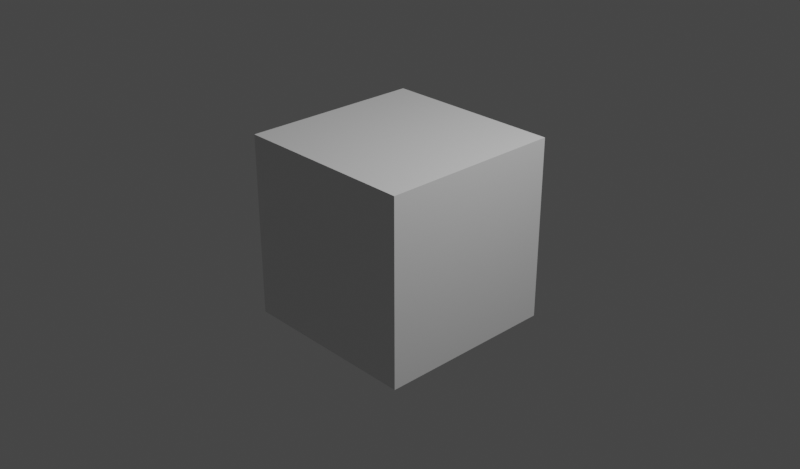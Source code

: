 # Source: logic_keyboard.blend  (saved by Blender 2.93.20; exported with 4.5.12 LTS)
import bpy
from mathutils import Matrix  # noqa: F401  (used for matrix-valued properties, if any)

bpy.ops.wm.read_factory_settings(use_empty=True)
scene = bpy.context.scene
scene.name = 'Scene'

# ---- collections
col_collection = bpy.data.collections.new('Collection'); scene.collection.children.link(col_collection)

# ---- materials (node trees are filled in below, after node groups)
mat_material = bpy.data.materials.new('Material')
mat_material.alpha_threshold = 0.0
mat_material.use_transparent_shadow = False
mat_material.line_color = (0.0, 0.0, 0.0, 1.0)

# ---- material node trees
mat_material.use_nodes = True; mat_material.node_tree.nodes.clear()
_N = mat_material.node_tree.nodes; _L = mat_material.node_tree.links
n0 = _N.new('ShaderNodeOutputMaterial'); n0.name = 'Material Output'; n0.location = (300, 300)
n1 = _N.new('ShaderNodeBsdfPrincipled'); n1.name = 'Principled BSDF'; n1.location = (10, 300)
n1.distribution = 'GGX'
n1.subsurface_method = 'BURLEY'
n1.inputs[2].default_value = 0.4
n1.inputs[3].default_value = 1.45
n1.inputs[27].default_value = (0.0, 0.0, 0.0, 1.0)
n1.inputs[28].default_value = 1.0
_L.new(n1.outputs[0], n0.inputs[0])
n0.is_active_output = True

# ---- world
world_world = bpy.data.worlds.new('World'); scene.world = world_world
world_world.use_nodes = True; world_world.node_tree.nodes.clear()
_N = world_world.node_tree.nodes; _L = world_world.node_tree.links
n0 = _N.new('ShaderNodeOutputWorld'); n0.name = 'World Output'; n0.location = (300, 300)
n1 = _N.new('ShaderNodeBackground'); n1.name = 'Background'; n1.location = (10, 300)
n1.inputs[0].default_value = (0.05088, 0.05088, 0.05088, 1.0)
_L.new(n1.outputs[0], n0.inputs[0])
n0.is_active_output = True
world_world.color = (0.05088, 0.05088, 0.05088)
world_world.use_sun_shadow = False
world_world.sun_shadow_jitter_overblur = 0.0

# ---- cameras
cam_camera = bpy.data.cameras.new('Camera')
cam_camera.clip_end = 100.0
cam_camera.ortho_scale = 7.314

# ---- lights
light_light = bpy.data.lights.new('Light', 'POINT')
light_light.transmission_factor = 0.0
light_light.energy = 1000.0
light_light.shadow_soft_size = 0.1
light_light.shadow_maximum_resolution = 0.006
light_light.use_absolute_resolution = True

# ---- meshes
me_cube = bpy.data.meshes.new('Cube')
me_cube.from_pydata([(1.0, 1.0, 1.0), (1.0, 1.0, -1.0), (1.0, -1.0, 1.0), (1.0, -1.0, -1.0), (-1.0, 1.0, 1.0), (-1.0, 1.0, -1.0), (-1.0, -1.0, 1.0), (-1.0, -1.0, -1.0)], [], [(0, 4, 6, 2), (3, 2, 6, 7), (7, 6, 4, 5), (5, 1, 3, 7), (1, 0, 2, 3), (5, 4, 0, 1)])
_uv = me_cube.uv_layers.new(name='UVMap')
_uv.uv.foreach_set('vector', [0.375, 0.0, 0.625, 0.0, 0.625, 0.25, 0.375, 0.25, 0.375, 0.25, 0.625, 0.25, 0.625, 0.5, 0.375, 0.5, 0.375, 0.5, 0.625, 0.5, 0.625, 0.75, 0.375, 0.75, 0.375, 0.75, 0.625, 0.75, 0.625, 1.0, 0.375, 1.0, 0.125, 0.5, 0.375, 0.5, 0.375, 0.75, 0.125, 0.75, 0.625, 0.5, 0.875, 0.5, 0.875, 0.75, 0.625, 0.75])
me_cube.materials.append(mat_material)
me_cube.use_remesh_preserve_volume = False
me_cube.use_remesh_preserve_attributes = False
me_cube.use_mirror_vertex_groups = False
me_cube.update()

# ---- objects
ob_cube = bpy.data.objects.new('Cube', me_cube)
ob_light = bpy.data.objects.new('Light', light_light)
ob_camera = bpy.data.objects.new('Camera', cam_camera)

# ---- transforms, parenting, visibility, modifiers, constraints
ob_cube.location = (0.0, 0.0, 0.0)
ob_cube.lock_rotations_4d = False
ob_cube.empty_display_type = 'ARROWS'
ob_cube.lineart.crease_threshold = 0.0
ob_light.location = (4.076, 1.005, 5.904)
ob_light.rotation_euler = (0.6503, 0.05522, 1.866)
ob_light.lock_rotations_4d = False
ob_light.empty_display_type = 'ARROWS'
ob_light.color = (0.0, 0.0, 0.0, 0.0)
ob_light.lineart.crease_threshold = 0.0
ob_camera.location = (7.359, -6.926, 4.958)
ob_camera.rotation_euler = (1.109, 0.0, 0.8149)
ob_camera.lock_rotations_4d = False
ob_camera.empty_display_type = 'ARROWS'
ob_camera.color = (0.0, 0.0, 0.0, 0.0)
ob_camera.display_type = 'WIRE'
ob_camera.lineart.crease_threshold = 0.0

# ---- collection membership
col_collection.objects.link(ob_cube)
col_collection.objects.link(ob_light)
col_collection.objects.link(ob_camera)

# ---- scene / render settings (as saved in the file)
scene.camera = ob_camera
scene.frame_start = 1; scene.frame_end = 250; scene.frame_set(1)
scene.render.engine = 'BLENDER_EEVEE_NEXT'
scene.render.resolution_x = 1024
scene.render.resolution_y = 600
scene.cycles.use_denoising = False
scene.cycles.samples = 128
scene.cycles.sampling_pattern = 'TABULATED_SOBOL'
scene.cycles.use_adaptive_sampling = False
scene.cycles.use_light_tree = False
scene.view_settings.view_transform = 'Filmic'
bpy.context.view_layer.update()
